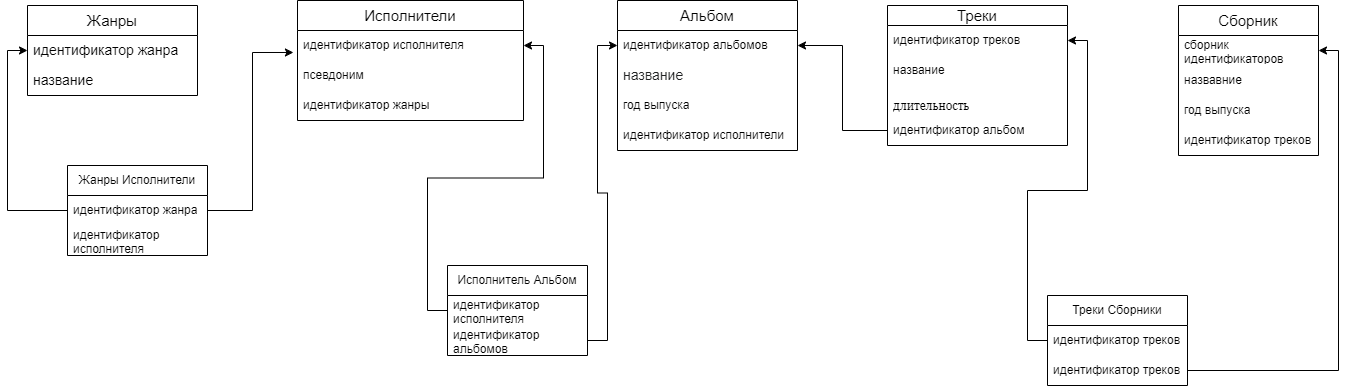

The diagram above was exported from draw.io. Its source (the exported page's mxGraphModel, read from the mxfile embedded in the PNG):
<mxGraphModel dx="2261" dy="764" grid="1" gridSize="10" guides="1" tooltips="1" connect="1" arrows="1" fold="1" page="1" pageScale="1" pageWidth="827" pageHeight="1169" math="0" shadow="0">
  <root>
    <mxCell id="0" />
    <mxCell id="1" parent="0" />
    <mxCell id="NHHtbIi5DeICiiuZxpGB-3" value="&lt;font style=&quot;vertical-align: inherit;&quot;&gt;&lt;font style=&quot;vertical-align: inherit; font-size: 15px;&quot;&gt;Жанры&lt;/font&gt;&lt;/font&gt;" style="swimlane;fontStyle=0;childLayout=stackLayout;horizontal=1;startSize=30;horizontalStack=0;resizeParent=1;resizeParentMax=0;resizeLast=0;collapsible=1;marginBottom=0;whiteSpace=wrap;html=1;" parent="1" vertex="1">
      <mxGeometry x="20" y="40" width="170" height="90" as="geometry" />
    </mxCell>
    <mxCell id="NHHtbIi5DeICiiuZxpGB-4" value="&lt;span style=&quot;font-size: 14px;&quot;&gt;&lt;font style=&quot;vertical-align: inherit;&quot;&gt;&lt;font style=&quot;vertical-align: inherit;&quot;&gt;идентификатор жанра&lt;/font&gt;&lt;/font&gt;&lt;/span&gt;" style="text;strokeColor=none;fillColor=none;align=left;verticalAlign=middle;spacingLeft=4;spacingRight=4;overflow=hidden;points=[[0,0.5],[1,0.5]];portConstraint=eastwest;rotatable=0;whiteSpace=wrap;html=1;" parent="NHHtbIi5DeICiiuZxpGB-3" vertex="1">
      <mxGeometry y="30" width="170" height="30" as="geometry" />
    </mxCell>
    <mxCell id="NHHtbIi5DeICiiuZxpGB-5" value="&lt;font style=&quot;vertical-align: inherit;&quot;&gt;&lt;font style=&quot;vertical-align: inherit; font-size: 14px;&quot;&gt;название&lt;/font&gt;&lt;/font&gt;" style="text;strokeColor=none;fillColor=none;align=left;verticalAlign=middle;spacingLeft=4;spacingRight=4;overflow=hidden;points=[[0,0.5],[1,0.5]];portConstraint=eastwest;rotatable=0;whiteSpace=wrap;html=1;" parent="NHHtbIi5DeICiiuZxpGB-3" vertex="1">
      <mxGeometry y="60" width="170" height="30" as="geometry" />
    </mxCell>
    <mxCell id="NHHtbIi5DeICiiuZxpGB-8" value="&lt;font style=&quot;vertical-align: inherit;&quot;&gt;&lt;font style=&quot;vertical-align: inherit; font-size: 15px;&quot;&gt;Исполнители&lt;/font&gt;&lt;/font&gt;" style="swimlane;fontStyle=0;childLayout=stackLayout;horizontal=1;startSize=30;horizontalStack=0;resizeParent=1;resizeParentMax=0;resizeLast=0;collapsible=1;marginBottom=0;whiteSpace=wrap;html=1;" parent="1" vertex="1">
      <mxGeometry x="290" y="35" width="226" height="120" as="geometry" />
    </mxCell>
    <mxCell id="NHHtbIi5DeICiiuZxpGB-9" value="&lt;font style=&quot;vertical-align: inherit;&quot;&gt;&lt;font style=&quot;vertical-align: inherit;&quot;&gt;&lt;font style=&quot;vertical-align: inherit;&quot;&gt;&lt;font style=&quot;vertical-align: inherit;&quot;&gt;&lt;font style=&quot;vertical-align: inherit;&quot;&gt;&lt;font style=&quot;vertical-align: inherit;&quot;&gt;идентификатор исполнителя&lt;/font&gt;&lt;/font&gt;&lt;/font&gt;&lt;/font&gt;&lt;/font&gt;&lt;/font&gt;" style="text;strokeColor=none;fillColor=none;align=left;verticalAlign=middle;spacingLeft=4;spacingRight=4;overflow=hidden;points=[[0,0.5],[1,0.5]];portConstraint=eastwest;rotatable=0;whiteSpace=wrap;html=1;" parent="NHHtbIi5DeICiiuZxpGB-8" vertex="1">
      <mxGeometry y="30" width="226" height="30" as="geometry" />
    </mxCell>
    <mxCell id="NHHtbIi5DeICiiuZxpGB-10" value="псевдоним" style="text;strokeColor=none;fillColor=none;align=left;verticalAlign=middle;spacingLeft=4;spacingRight=4;overflow=hidden;points=[[0,0.5],[1,0.5]];portConstraint=eastwest;rotatable=0;whiteSpace=wrap;html=1;" parent="NHHtbIi5DeICiiuZxpGB-8" vertex="1">
      <mxGeometry y="60" width="226" height="30" as="geometry" />
    </mxCell>
    <mxCell id="NHHtbIi5DeICiiuZxpGB-27" value="идентификатор жанры" style="text;strokeColor=none;fillColor=none;align=left;verticalAlign=middle;spacingLeft=4;spacingRight=4;overflow=hidden;points=[[0,0.5],[1,0.5]];portConstraint=eastwest;rotatable=0;whiteSpace=wrap;html=1;" parent="NHHtbIi5DeICiiuZxpGB-8" vertex="1">
      <mxGeometry y="90" width="226" height="30" as="geometry" />
    </mxCell>
    <mxCell id="NHHtbIi5DeICiiuZxpGB-16" value="&lt;font style=&quot;font-size: 15px;&quot;&gt;Альбом&lt;/font&gt;" style="swimlane;fontStyle=0;childLayout=stackLayout;horizontal=1;startSize=30;horizontalStack=0;resizeParent=1;resizeParentMax=0;resizeLast=0;collapsible=1;marginBottom=0;whiteSpace=wrap;html=1;" parent="1" vertex="1">
      <mxGeometry x="610" y="35" width="180" height="150" as="geometry" />
    </mxCell>
    <mxCell id="NHHtbIi5DeICiiuZxpGB-17" value="&lt;font style=&quot;vertical-align: inherit;&quot;&gt;&lt;font style=&quot;vertical-align: inherit;&quot;&gt;идентификатор альбомов&lt;/font&gt;&lt;/font&gt;" style="text;strokeColor=none;fillColor=none;align=left;verticalAlign=middle;spacingLeft=4;spacingRight=4;overflow=hidden;points=[[0,0.5],[1,0.5]];portConstraint=eastwest;rotatable=0;whiteSpace=wrap;html=1;" parent="NHHtbIi5DeICiiuZxpGB-16" vertex="1">
      <mxGeometry y="30" width="180" height="30" as="geometry" />
    </mxCell>
    <mxCell id="NHHtbIi5DeICiiuZxpGB-25" value="&lt;span style=&quot;color: rgb(32, 33, 34); font-family: sans-serif; font-size: 14px;&quot;&gt;название&lt;/span&gt;" style="text;strokeColor=none;fillColor=none;align=left;verticalAlign=middle;spacingLeft=4;spacingRight=4;overflow=hidden;points=[[0,0.5],[1,0.5]];portConstraint=eastwest;rotatable=0;whiteSpace=wrap;html=1;" parent="NHHtbIi5DeICiiuZxpGB-16" vertex="1">
      <mxGeometry y="60" width="180" height="30" as="geometry" />
    </mxCell>
    <mxCell id="NHHtbIi5DeICiiuZxpGB-32" value="год выпуска" style="text;strokeColor=none;fillColor=none;align=left;verticalAlign=middle;spacingLeft=4;spacingRight=4;overflow=hidden;points=[[0,0.5],[1,0.5]];portConstraint=eastwest;rotatable=0;whiteSpace=wrap;html=1;" parent="NHHtbIi5DeICiiuZxpGB-16" vertex="1">
      <mxGeometry y="90" width="180" height="30" as="geometry" />
    </mxCell>
    <mxCell id="3wCnc69c09T4Qap8FiWI-3" value="идентификатор исполнители" style="text;strokeColor=none;fillColor=none;align=left;verticalAlign=middle;spacingLeft=4;spacingRight=4;overflow=hidden;points=[[0,0.5],[1,0.5]];portConstraint=eastwest;rotatable=0;whiteSpace=wrap;html=1;" parent="NHHtbIi5DeICiiuZxpGB-16" vertex="1">
      <mxGeometry y="120" width="180" height="30" as="geometry" />
    </mxCell>
    <mxCell id="NHHtbIi5DeICiiuZxpGB-20" value="&lt;font style=&quot;font-size: 15px;&quot;&gt;Треки&lt;/font&gt;" style="swimlane;fontStyle=0;childLayout=stackLayout;horizontal=1;startSize=20;horizontalStack=0;resizeParent=1;resizeParentMax=0;resizeLast=0;collapsible=1;marginBottom=0;whiteSpace=wrap;html=1;" parent="1" vertex="1">
      <mxGeometry x="880" y="40" width="180" height="140" as="geometry" />
    </mxCell>
    <mxCell id="NHHtbIi5DeICiiuZxpGB-21" value="&lt;font style=&quot;vertical-align: inherit;&quot;&gt;&lt;font style=&quot;vertical-align: inherit;&quot;&gt;&lt;font style=&quot;vertical-align: inherit;&quot;&gt;&lt;font style=&quot;vertical-align: inherit;&quot;&gt;идентификатор треков&lt;/font&gt;&lt;/font&gt;&lt;/font&gt;&lt;/font&gt;" style="text;strokeColor=none;fillColor=none;align=left;verticalAlign=middle;spacingLeft=4;spacingRight=4;overflow=hidden;points=[[0,0.5],[1,0.5]];portConstraint=eastwest;rotatable=0;whiteSpace=wrap;html=1;" parent="NHHtbIi5DeICiiuZxpGB-20" vertex="1">
      <mxGeometry y="20" width="180" height="30" as="geometry" />
    </mxCell>
    <mxCell id="NHHtbIi5DeICiiuZxpGB-28" value="название&amp;nbsp;" style="text;strokeColor=none;fillColor=none;align=left;verticalAlign=middle;spacingLeft=4;spacingRight=4;overflow=hidden;points=[[0,0.5],[1,0.5]];portConstraint=eastwest;rotatable=0;whiteSpace=wrap;html=1;" parent="NHHtbIi5DeICiiuZxpGB-20" vertex="1">
      <mxGeometry y="50" width="180" height="30" as="geometry" />
    </mxCell>
    <mxCell id="NHHtbIi5DeICiiuZxpGB-35" value="&lt;h1 style=&quot;margin: 0px 0px 0.25em; padding: 0px; overflow: visible; border-bottom: 1px solid rgb(162, 169, 177); font-weight: normal; font-family: &amp;quot;Linux Libertine&amp;quot;, Georgia, Times, serif; line-height: 120%;&quot; class=&quot;firstHeading mw-first-heading&quot; id=&quot;firstHeading&quot;&gt;&lt;font style=&quot;font-size: 12px;&quot;&gt;длительность&lt;/font&gt;&lt;/h1&gt;" style="text;strokeColor=none;fillColor=none;align=left;verticalAlign=middle;spacingLeft=4;spacingRight=4;overflow=hidden;points=[[0,0.5],[1,0.5]];portConstraint=eastwest;rotatable=0;whiteSpace=wrap;html=1;strokeWidth=13;" parent="NHHtbIi5DeICiiuZxpGB-20" vertex="1">
      <mxGeometry y="80" width="180" height="30" as="geometry" />
    </mxCell>
    <mxCell id="NHHtbIi5DeICiiuZxpGB-36" value="идентификатор альбом" style="text;strokeColor=none;fillColor=none;align=left;verticalAlign=middle;spacingLeft=4;spacingRight=4;overflow=hidden;points=[[0,0.5],[1,0.5]];portConstraint=eastwest;rotatable=0;whiteSpace=wrap;html=1;" parent="NHHtbIi5DeICiiuZxpGB-20" vertex="1">
      <mxGeometry y="110" width="180" height="30" as="geometry" />
    </mxCell>
    <mxCell id="3wCnc69c09T4Qap8FiWI-5" style="edgeStyle=orthogonalEdgeStyle;rounded=0;orthogonalLoop=1;jettySize=auto;html=1;exitX=0;exitY=0.5;exitDx=0;exitDy=0;entryX=1;entryY=0.5;entryDx=0;entryDy=0;" parent="1" source="NHHtbIi5DeICiiuZxpGB-36" target="NHHtbIi5DeICiiuZxpGB-17" edge="1">
      <mxGeometry relative="1" as="geometry" />
    </mxCell>
    <mxCell id="wkjk_Ccys3XPGq-aVvgf-4" value="&lt;font style=&quot;vertical-align: inherit;&quot;&gt;&lt;font style=&quot;vertical-align: inherit; font-size: 15px;&quot;&gt;Сборник&lt;/font&gt;&lt;/font&gt;" style="swimlane;fontStyle=0;childLayout=stackLayout;horizontal=1;startSize=30;horizontalStack=0;resizeParent=1;resizeParentMax=0;resizeLast=0;collapsible=1;marginBottom=0;whiteSpace=wrap;html=1;" vertex="1" parent="1">
      <mxGeometry x="1171" y="40" width="140" height="150" as="geometry" />
    </mxCell>
    <mxCell id="wkjk_Ccys3XPGq-aVvgf-5" value="&lt;font style=&quot;vertical-align: inherit;&quot;&gt;&lt;font style=&quot;vertical-align: inherit;&quot;&gt;&lt;font style=&quot;vertical-align: inherit;&quot;&gt;&lt;font style=&quot;vertical-align: inherit;&quot;&gt;сборник идентификаторов&lt;/font&gt;&lt;/font&gt;&lt;/font&gt;&lt;/font&gt;" style="text;strokeColor=none;fillColor=none;align=left;verticalAlign=middle;spacingLeft=4;spacingRight=4;overflow=hidden;points=[[0,0.5],[1,0.5]];portConstraint=eastwest;rotatable=0;whiteSpace=wrap;html=1;" vertex="1" parent="wkjk_Ccys3XPGq-aVvgf-4">
      <mxGeometry y="30" width="140" height="30" as="geometry" />
    </mxCell>
    <mxCell id="wkjk_Ccys3XPGq-aVvgf-6" value="&lt;font style=&quot;vertical-align: inherit;&quot;&gt;&lt;font style=&quot;vertical-align: inherit;&quot;&gt;назвавние&lt;/font&gt;&lt;/font&gt;" style="text;strokeColor=none;fillColor=none;align=left;verticalAlign=middle;spacingLeft=4;spacingRight=4;overflow=hidden;points=[[0,0.5],[1,0.5]];portConstraint=eastwest;rotatable=0;whiteSpace=wrap;html=1;" vertex="1" parent="wkjk_Ccys3XPGq-aVvgf-4">
      <mxGeometry y="60" width="140" height="30" as="geometry" />
    </mxCell>
    <mxCell id="wkjk_Ccys3XPGq-aVvgf-7" value="&lt;font style=&quot;vertical-align: inherit;&quot;&gt;&lt;font style=&quot;vertical-align: inherit;&quot;&gt;год выпуска&lt;/font&gt;&lt;/font&gt;" style="text;strokeColor=none;fillColor=none;align=left;verticalAlign=middle;spacingLeft=4;spacingRight=4;overflow=hidden;points=[[0,0.5],[1,0.5]];portConstraint=eastwest;rotatable=0;whiteSpace=wrap;html=1;" vertex="1" parent="wkjk_Ccys3XPGq-aVvgf-4">
      <mxGeometry y="90" width="140" height="30" as="geometry" />
    </mxCell>
    <mxCell id="wkjk_Ccys3XPGq-aVvgf-8" value="&lt;font style=&quot;vertical-align: inherit;&quot;&gt;&lt;font style=&quot;vertical-align: inherit;&quot;&gt;&lt;font style=&quot;vertical-align: inherit;&quot;&gt;&lt;font style=&quot;vertical-align: inherit;&quot;&gt;идентификатор треков&lt;/font&gt;&lt;/font&gt;&lt;/font&gt;&lt;/font&gt;" style="text;strokeColor=none;fillColor=none;align=left;verticalAlign=middle;spacingLeft=4;spacingRight=4;overflow=hidden;points=[[0,0.5],[1,0.5]];portConstraint=eastwest;rotatable=0;whiteSpace=wrap;html=1;" vertex="1" parent="wkjk_Ccys3XPGq-aVvgf-4">
      <mxGeometry y="120" width="140" height="30" as="geometry" />
    </mxCell>
    <mxCell id="wkjk_Ccys3XPGq-aVvgf-12" value="&lt;font style=&quot;vertical-align: inherit;&quot;&gt;&lt;font style=&quot;vertical-align: inherit;&quot;&gt;Жанры Исполнители&lt;/font&gt;&lt;/font&gt;" style="swimlane;fontStyle=0;childLayout=stackLayout;horizontal=1;startSize=30;horizontalStack=0;resizeParent=1;resizeParentMax=0;resizeLast=0;collapsible=1;marginBottom=0;whiteSpace=wrap;html=1;" vertex="1" parent="1">
      <mxGeometry x="60" y="200" width="140" height="90" as="geometry" />
    </mxCell>
    <mxCell id="wkjk_Ccys3XPGq-aVvgf-13" value="&lt;font style=&quot;vertical-align: inherit;&quot;&gt;&lt;font style=&quot;vertical-align: inherit;&quot;&gt;идентификатор жанра&lt;/font&gt;&lt;/font&gt;" style="text;strokeColor=none;fillColor=none;align=left;verticalAlign=middle;spacingLeft=4;spacingRight=4;overflow=hidden;points=[[0,0.5],[1,0.5]];portConstraint=eastwest;rotatable=0;whiteSpace=wrap;html=1;" vertex="1" parent="wkjk_Ccys3XPGq-aVvgf-12">
      <mxGeometry y="30" width="140" height="30" as="geometry" />
    </mxCell>
    <mxCell id="wkjk_Ccys3XPGq-aVvgf-14" value="&lt;font style=&quot;vertical-align: inherit;&quot;&gt;&lt;font style=&quot;vertical-align: inherit;&quot;&gt;идентификатор исполнителя&lt;/font&gt;&lt;/font&gt;" style="text;strokeColor=none;fillColor=none;align=left;verticalAlign=middle;spacingLeft=4;spacingRight=4;overflow=hidden;points=[[0,0.5],[1,0.5]];portConstraint=eastwest;rotatable=0;whiteSpace=wrap;html=1;" vertex="1" parent="wkjk_Ccys3XPGq-aVvgf-12">
      <mxGeometry y="60" width="140" height="30" as="geometry" />
    </mxCell>
    <mxCell id="wkjk_Ccys3XPGq-aVvgf-16" style="edgeStyle=orthogonalEdgeStyle;rounded=0;orthogonalLoop=1;jettySize=auto;html=1;exitX=0;exitY=0.5;exitDx=0;exitDy=0;entryX=0;entryY=0.5;entryDx=0;entryDy=0;" edge="1" parent="1" source="wkjk_Ccys3XPGq-aVvgf-13" target="NHHtbIi5DeICiiuZxpGB-4">
      <mxGeometry relative="1" as="geometry" />
    </mxCell>
    <mxCell id="wkjk_Ccys3XPGq-aVvgf-17" style="edgeStyle=orthogonalEdgeStyle;rounded=0;orthogonalLoop=1;jettySize=auto;html=1;exitX=1;exitY=0.5;exitDx=0;exitDy=0;entryX=-0.018;entryY=0.733;entryDx=0;entryDy=0;entryPerimeter=0;" edge="1" parent="1" source="wkjk_Ccys3XPGq-aVvgf-13" target="NHHtbIi5DeICiiuZxpGB-9">
      <mxGeometry relative="1" as="geometry" />
    </mxCell>
    <mxCell id="wkjk_Ccys3XPGq-aVvgf-18" value="&lt;font style=&quot;vertical-align: inherit;&quot;&gt;&lt;font style=&quot;vertical-align: inherit;&quot;&gt;Исполнитель Альбом&lt;/font&gt;&lt;/font&gt;" style="swimlane;fontStyle=0;childLayout=stackLayout;horizontal=1;startSize=30;horizontalStack=0;resizeParent=1;resizeParentMax=0;resizeLast=0;collapsible=1;marginBottom=0;whiteSpace=wrap;html=1;" vertex="1" parent="1">
      <mxGeometry x="440" y="300" width="140" height="90" as="geometry" />
    </mxCell>
    <mxCell id="wkjk_Ccys3XPGq-aVvgf-19" value="&lt;font style=&quot;vertical-align: inherit;&quot;&gt;&lt;font style=&quot;vertical-align: inherit;&quot;&gt;идентификатор исполнителя&lt;/font&gt;&lt;/font&gt;" style="text;strokeColor=none;fillColor=none;align=left;verticalAlign=middle;spacingLeft=4;spacingRight=4;overflow=hidden;points=[[0,0.5],[1,0.5]];portConstraint=eastwest;rotatable=0;whiteSpace=wrap;html=1;" vertex="1" parent="wkjk_Ccys3XPGq-aVvgf-18">
      <mxGeometry y="30" width="140" height="30" as="geometry" />
    </mxCell>
    <mxCell id="wkjk_Ccys3XPGq-aVvgf-20" value="&lt;font style=&quot;vertical-align: inherit;&quot;&gt;&lt;font style=&quot;vertical-align: inherit;&quot;&gt;идентификатор альбомов&lt;/font&gt;&lt;/font&gt;" style="text;strokeColor=none;fillColor=none;align=left;verticalAlign=middle;spacingLeft=4;spacingRight=4;overflow=hidden;points=[[0,0.5],[1,0.5]];portConstraint=eastwest;rotatable=0;whiteSpace=wrap;html=1;" vertex="1" parent="wkjk_Ccys3XPGq-aVvgf-18">
      <mxGeometry y="60" width="140" height="30" as="geometry" />
    </mxCell>
    <mxCell id="wkjk_Ccys3XPGq-aVvgf-22" style="edgeStyle=orthogonalEdgeStyle;rounded=0;orthogonalLoop=1;jettySize=auto;html=1;exitX=0;exitY=0.5;exitDx=0;exitDy=0;entryX=1;entryY=0.5;entryDx=0;entryDy=0;" edge="1" parent="1" source="wkjk_Ccys3XPGq-aVvgf-19" target="NHHtbIi5DeICiiuZxpGB-9">
      <mxGeometry relative="1" as="geometry" />
    </mxCell>
    <mxCell id="wkjk_Ccys3XPGq-aVvgf-25" style="edgeStyle=orthogonalEdgeStyle;rounded=0;orthogonalLoop=1;jettySize=auto;html=1;exitX=1;exitY=0.5;exitDx=0;exitDy=0;entryX=0;entryY=0.5;entryDx=0;entryDy=0;" edge="1" parent="1" source="wkjk_Ccys3XPGq-aVvgf-20" target="NHHtbIi5DeICiiuZxpGB-17">
      <mxGeometry relative="1" as="geometry" />
    </mxCell>
    <mxCell id="wkjk_Ccys3XPGq-aVvgf-28" value="&lt;font style=&quot;vertical-align: inherit;&quot;&gt;&lt;font style=&quot;vertical-align: inherit;&quot;&gt;Треки Сборники&lt;/font&gt;&lt;/font&gt;" style="swimlane;fontStyle=0;childLayout=stackLayout;horizontal=1;startSize=30;horizontalStack=0;resizeParent=1;resizeParentMax=0;resizeLast=0;collapsible=1;marginBottom=0;whiteSpace=wrap;html=1;" vertex="1" parent="1">
      <mxGeometry x="1040" y="330" width="140" height="90" as="geometry" />
    </mxCell>
    <mxCell id="wkjk_Ccys3XPGq-aVvgf-29" value="&lt;font style=&quot;vertical-align: inherit;&quot;&gt;&lt;font style=&quot;vertical-align: inherit;&quot;&gt;идентификатор треков&lt;/font&gt;&lt;/font&gt;" style="text;strokeColor=none;fillColor=none;align=left;verticalAlign=middle;spacingLeft=4;spacingRight=4;overflow=hidden;points=[[0,0.5],[1,0.5]];portConstraint=eastwest;rotatable=0;whiteSpace=wrap;html=1;" vertex="1" parent="wkjk_Ccys3XPGq-aVvgf-28">
      <mxGeometry y="30" width="140" height="30" as="geometry" />
    </mxCell>
    <mxCell id="wkjk_Ccys3XPGq-aVvgf-30" value="&lt;font style=&quot;vertical-align: inherit;&quot;&gt;&lt;font style=&quot;vertical-align: inherit;&quot;&gt;&lt;font style=&quot;vertical-align: inherit;&quot;&gt;&lt;font style=&quot;vertical-align: inherit;&quot;&gt;идентификатор треков&lt;/font&gt;&lt;/font&gt;&lt;/font&gt;&lt;/font&gt;" style="text;strokeColor=none;fillColor=none;align=left;verticalAlign=middle;spacingLeft=4;spacingRight=4;overflow=hidden;points=[[0,0.5],[1,0.5]];portConstraint=eastwest;rotatable=0;whiteSpace=wrap;html=1;" vertex="1" parent="wkjk_Ccys3XPGq-aVvgf-28">
      <mxGeometry y="60" width="140" height="30" as="geometry" />
    </mxCell>
    <mxCell id="wkjk_Ccys3XPGq-aVvgf-32" style="edgeStyle=orthogonalEdgeStyle;rounded=0;orthogonalLoop=1;jettySize=auto;html=1;exitX=0;exitY=0.5;exitDx=0;exitDy=0;entryX=1;entryY=0.5;entryDx=0;entryDy=0;" edge="1" parent="1" source="wkjk_Ccys3XPGq-aVvgf-29" target="NHHtbIi5DeICiiuZxpGB-21">
      <mxGeometry relative="1" as="geometry" />
    </mxCell>
    <mxCell id="wkjk_Ccys3XPGq-aVvgf-33" style="edgeStyle=orthogonalEdgeStyle;rounded=0;orthogonalLoop=1;jettySize=auto;html=1;exitX=1;exitY=0.5;exitDx=0;exitDy=0;entryX=1;entryY=0.5;entryDx=0;entryDy=0;" edge="1" parent="1" source="wkjk_Ccys3XPGq-aVvgf-30" target="wkjk_Ccys3XPGq-aVvgf-5">
      <mxGeometry relative="1" as="geometry" />
    </mxCell>
  </root>
</mxGraphModel>